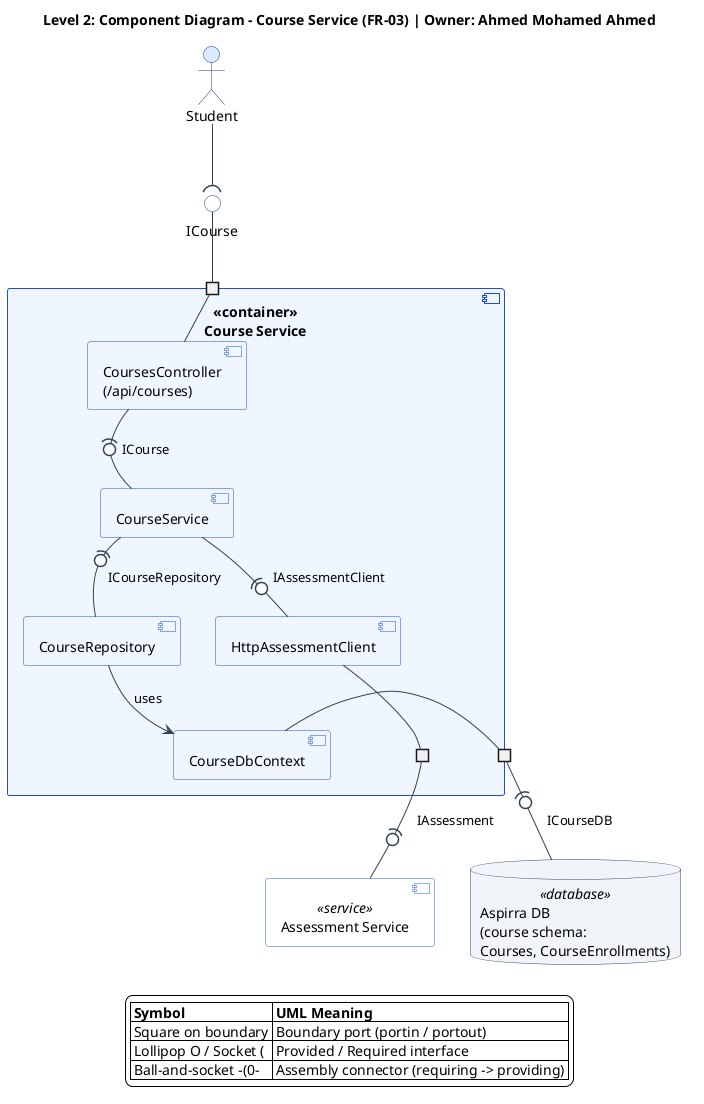

The diagram above was rendered by PlantUML. Its source (embedded in the PNG):
@startuml course-service-component-diagram
top to bottom direction
skinparam componentStyle uml2
skinparam shadowing false
skinparam defaultFontName Segoe UI
skinparam backgroundColor #FFFFFF
skinparam ArrowColor #334155
skinparam nodesep 35
skinparam ranksep 45
skinparam port {
  BackgroundColor #FFFFFF
  BorderColor #1E3A8A
}
skinparam actor {
  BackgroundColor #DBEAFE
  BorderColor #1E3A8A
}
skinparam component {
  BackgroundColor #EFF6FF
  BorderColor #1D4ED8
  BackgroundColor<<service>> #FFFFFF
  BorderColor<<service>> #2563EB
}
skinparam interface {
  BackgroundColor #FFFFFF
  BorderColor #1E3A8A
}
skinparam database {
  BackgroundColor #F1F5F9
  BorderColor #334155
}

title Level 2: Component Diagram - Course Service (FR-03) | Owner: Ahmed Mohamed Ahmed

actor "Student" as student
interface "ICourse" as p_icourse

component "<<container>>\nCourse Service" as courseContainer {
  portin " " as port_in
  portout " " as port_assess
  portout " " as port_db

  component "CoursesController\n(/api/courses)" as ctrl
  component "CourseService" as svc
  component "CourseRepository" as repo
  component "HttpAssessmentClient" as client
  component "CourseDbContext" as dbctx

  port_in -- ctrl
  ctrl -(0- svc : ICourse
  svc -(0- repo : ICourseRepository
  svc -(0- client : IAssessmentClient
  repo --> dbctx : uses
  client -- port_assess
  dbctx -- port_db
}

component "Assessment Service" as assessSvc <<service>>
database "Aspirra DB\n(course schema:\nCourses, CourseEnrollments)" as db <<database>>

student --( p_icourse
p_icourse -- port_in

port_assess -(0- assessSvc : IAssessment
port_db -(0- db : ICourseDB

legend bottom
  |= Symbol |= UML Meaning |
  | Square on boundary | Boundary port (portin / portout) |
  | Lollipop O / Socket ( | Provided / Required interface |
  | Ball-and-socket -(0- | Assembly connector (requiring -> providing) |
endlegend
@enduml